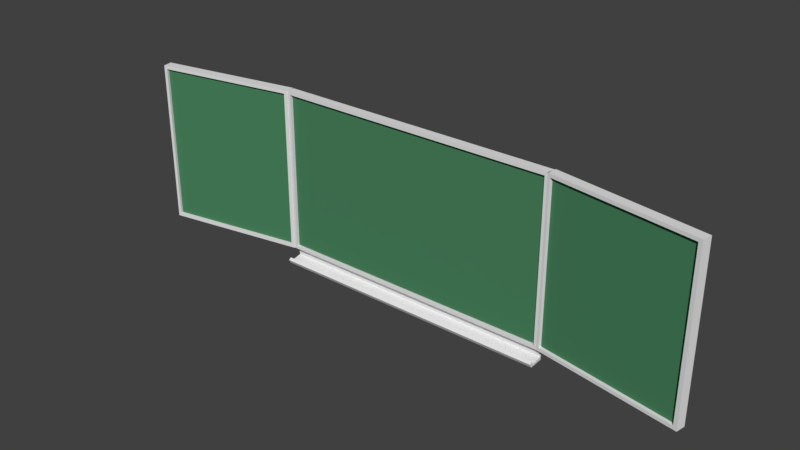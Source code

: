 # Source: blackboard.blend  (saved by Blender 2.79.0; exported with 4.5.12 LTS)
import bpy
from mathutils import Matrix  # noqa: F401  (used for matrix-valued properties, if any)

bpy.ops.wm.read_factory_settings(use_empty=True)
scene = bpy.context.scene
scene.name = 'Scene'

# ---- collections
col_collection_1 = bpy.data.collections.new('Collection 1'); scene.collection.children.link(col_collection_1)

# ---- materials (node trees are filled in below, after node groups)
mat_material_011 = bpy.data.materials.new('Material.011')
mat_material_011.alpha_threshold = 0.0
mat_material_011.use_transparent_shadow = False
mat_material_011.diffuse_color = (0.06884, 0.233, 0.1124, 1.0)
mat_material_011.roughness = 0.5
mat_material_011.specular_intensity = 0.06746
mat_material_011.line_color = (0.0, 0.0, 0.0, 1.0)
mat_material_003 = bpy.data.materials.new('Material.003')
mat_material_003.alpha_threshold = 0.0
mat_material_003.use_transparent_shadow = False
mat_material_003.roughness = 0.5
mat_material_003.line_color = (0.0, 0.0, 0.0, 1.0)
mat_material_009 = bpy.data.materials.new('Material.009')
mat_material_009.alpha_threshold = 0.0
mat_material_009.use_transparent_shadow = False
mat_material_009.roughness = 0.5
mat_material_010 = bpy.data.materials.new('Material.010')
mat_material_010.alpha_threshold = 0.0
mat_material_010.use_transparent_shadow = False
mat_material_010.roughness = 0.5

# ---- material node trees

# ---- world
world_world = bpy.data.worlds.new('World'); scene.world = world_world
world_world.color = (0.05088, 0.05088, 0.05088)
world_world.use_sun_shadow = False
world_world.sun_shadow_jitter_overblur = 0.0
world_world.cycles.sampling_method = 'MANUAL'

# ---- meshes
me_cube = bpy.data.meshes.new('Cube')
me_cube.from_pydata([(1.0, 1.0, -1.0), (1.0, -1.0, -1.0), (-1.0, -1.0, -1.0), (-1.0, 1.0, -1.0), (1.0, 1.0, 1.0), (1.0, -1.0, 1.0), (-1.0, -1.0, 1.0), (-1.0, 1.0, 1.0)], [], [(0, 1, 2, 3), (4, 7, 6, 5), (0, 4, 5, 1), (1, 5, 6, 2), (2, 6, 7, 3), (4, 0, 3, 7)])
me_cube.materials.append(mat_material_011)
me_cube.use_remesh_preserve_volume = False
me_cube.use_remesh_preserve_attributes = False
me_cube.use_mirror_vertex_groups = False
me_cube.update()
me_cube_003 = bpy.data.meshes.new('Cube.003')
me_cube_003.from_pydata([(1.0, 1.0, -1.0), (1.0, -1.0, -1.0), (-1.0, -1.0, -1.0), (-1.0, 1.0, -1.0), (1.0, 1.0, 1.0), (1.0, -1.0, 1.0), (-1.0, -1.0, 1.0), (-1.0, 1.0, 1.0), (-1.0, 0.9768, 0.9595), (1.0, 0.9768, 0.9595), (-1.0, 0.9768, -0.9686), (1.0, 0.9768, -0.9686), (1.0, -0.9768, -0.9686), (-1.0, -0.9768, -0.9686), (-1.0, -0.9768, 0.4474), (1.0, -0.9768, 0.9595), (-1.0, -0.9768, 0.9595), (-0.2939, 1.0, -1.014), (-0.2939, -1.0, -1.014), (-1.002, 1.0, -1.014), (-1.002, -1.0, -1.014), (-0.5766, 1.0, -1.123), (-0.5766, -1.0, -1.123), (-0.7192, 1.0, -1.164), (-0.7192, -1.0, -1.164), (1.989, 1.0, -1.15), (1.989, -1.0, -1.15), (2.584, 1.0, -1.173), (2.584, -1.0, -1.173), (2.496, 1.0, -1.104), (2.496, -1.0, -1.104), (3.091, 1.0, -1.126), (3.091, -1.0, -1.126)], [], [(0, 1, 18, 17), (4, 7, 6, 5), (5, 1, 12, 15), (1, 5, 6, 2), (2, 6, 14, 13, 10, 3), (4, 0, 3, 7), (8, 9, 15, 16), (13, 12, 11, 10), (5, 15, 9, 4), (4, 9, 11, 0), (3, 10, 8, 16, 14, 6, 7), (10, 11, 9, 8), (1, 0, 11, 12), (13, 14, 16, 15, 12), (18, 20, 24, 22), (2, 3, 19, 20), (1, 2, 20, 18), (3, 0, 17, 19), (24, 23, 27, 28), (17, 18, 22, 21), (20, 19, 23, 24), (19, 17, 21, 23), (27, 25, 29, 31), (23, 21, 25, 27), (22, 24, 28, 26), (21, 22, 26, 25), (29, 30, 32, 31), (26, 28, 32, 30), (25, 26, 30, 29), (28, 27, 31, 32)])
me_cube_003.materials.append(mat_material_003)
me_cube_003.use_remesh_preserve_volume = False
me_cube_003.use_remesh_preserve_attributes = False
me_cube_003.use_mirror_vertex_groups = False
me_cube_003.update()
me_cube_008 = bpy.data.meshes.new('Cube.008')
me_cube_008.from_pydata([(1.008, 2.034, -1.008), (1.008, 0.01875, -1.008), (-1.008, 0.01875, -1.008), (-1.008, 2.034, -1.008), (1.008, 2.034, 1.008), (1.008, 0.01875, 1.008), (-1.008, 0.01875, 1.008), (-1.008, 2.034, 1.008)], [], [(0, 1, 2, 3), (4, 7, 6, 5), (0, 4, 5, 1), (1, 5, 6, 2), (2, 6, 7, 3), (4, 0, 3, 7)])
me_cube_008.materials.append(mat_material_011)
me_cube_008.use_remesh_preserve_volume = False
me_cube_008.use_remesh_preserve_attributes = False
me_cube_008.use_mirror_vertex_groups = False
me_cube_008.update()
me_cube_007 = bpy.data.meshes.new('Cube.007')
me_cube_007.from_pydata([(1.0, 1.968, -1.0), (1.0, -0.0321, -1.0), (-1.0, -0.0321, -1.0), (-1.0, 1.968, -1.0), (1.0, 1.968, 1.0), (1.0, -0.0321, 1.0), (-1.0, -0.0321, 1.0), (-1.0, 1.968, 1.0), (-1.0, 1.927, 0.9595), (-1.0, 1.927, -0.9595), (-1.0, 0.01826, -0.9595), (-1.0, 0.01826, 0.9595), (0.7092, 0.01826, 0.9595), (0.7092, 0.01826, -0.9595), (0.7092, 1.927, -0.9595), (0.7092, 1.927, 0.9595)], [], [(7, 8, 11, 6), (7, 3, 9, 8), (2, 10, 9, 3), (2, 6, 11, 10), (4, 7, 6, 5), (3, 7, 4, 0), (0, 1, 2, 3), (1, 0, 4, 5), (5, 6, 2, 1), (8, 9, 14, 15), (14, 13, 12, 15), (10, 11, 12, 13), (11, 8, 15, 12), (9, 10, 13, 14)])
me_cube_007.materials.append(mat_material_009)
me_cube_007.use_remesh_preserve_volume = False
me_cube_007.use_remesh_preserve_attributes = False
me_cube_007.use_mirror_vertex_groups = False
me_cube_007.update()
me_cube_009 = bpy.data.meshes.new('Cube.009')
me_cube_009.from_pydata([(1.008, 0.0241, -1.008), (1.008, -1.991, -1.008), (-1.008, -1.991, -1.008), (-1.008, 0.0241, -1.008), (1.008, 0.0241, 1.008), (1.008, -1.991, 1.008), (-1.008, -1.991, 1.008), (-1.008, 0.0241, 1.008)], [], [(0, 1, 2, 3), (4, 7, 6, 5), (0, 4, 5, 1), (1, 5, 6, 2), (2, 6, 7, 3), (4, 0, 3, 7)])
me_cube_009.materials.append(mat_material_011)
me_cube_009.use_remesh_preserve_volume = False
me_cube_009.use_remesh_preserve_attributes = False
me_cube_009.use_mirror_vertex_groups = False
me_cube_009.update()
me_cube_005 = bpy.data.meshes.new('Cube.005')
me_cube_005.from_pydata([(1.0, 0.05034, -1.0), (1.0, -1.95, -1.0), (-1.0, -1.95, -1.0), (-1.0, 0.05034, -1.0), (1.0, 0.05034, 1.0), (1.0, -1.95, 1.0), (-1.0, -1.95, 1.0), (-1.0, 0.05034, 1.0), (-1.0, 0.009861, 0.9595), (-1.0, 0.009862, -0.9595), (-1.0, -1.899, -0.9595), (-1.0, -1.899, 0.9595), (0.7092, -1.899, 0.9595), (0.7092, -1.899, -0.9595), (0.7092, 0.009862, -0.9595), (0.7092, 0.009861, 0.9595)], [], [(7, 8, 11, 6), (7, 3, 9, 8), (2, 10, 9, 3), (2, 6, 11, 10), (4, 7, 6, 5), (3, 7, 4, 0), (0, 1, 2, 3), (1, 0, 4, 5), (5, 6, 2, 1), (8, 9, 14, 15), (14, 13, 12, 15), (10, 11, 12, 13), (11, 8, 15, 12), (9, 10, 13, 14)])
me_cube_005.materials.append(mat_material_010)
me_cube_005.use_remesh_preserve_volume = False
me_cube_005.use_remesh_preserve_attributes = False
me_cube_005.use_mirror_vertex_groups = False
me_cube_005.update()

# ---- objects
ob_bord = bpy.data.objects.new('bord', me_cube)
ob_rand_001 = bpy.data.objects.new('rand.001', me_cube_003)
ob_zijbord_rechts_001 = bpy.data.objects.new('zijbord_rechts.001', me_cube_008)
ob_zijbord_rechts_rand_001 = bpy.data.objects.new('zijbord_rechts_rand.001', me_cube_007)
ob_zijbord_rechts_000 = bpy.data.objects.new('zijbord_rechts.000', me_cube_009)
ob_zijbord_rechts_rand_000 = bpy.data.objects.new('zijbord_rechts_rand.000', me_cube_005)

# ---- transforms, parenting, visibility, modifiers, constraints
ob_bord.location = (0.005869, 0.00938, 0.0)
ob_bord.rotation_euler = (0.0, -0.0, 4.712)
ob_bord.scale = (-0.02277, 2.0, 1.13)
ob_bord.lock_rotations_4d = False
ob_bord.empty_display_type = 'ARROWS'
ob_bord.lineart.crease_threshold = 0.0
ob_rand_001.location = (0.005869, 0.00327, 0.0)
ob_rand_001.rotation_euler = (0.0, -0.0, 4.712)
ob_rand_001.scale = (0.06115, 2.048, 1.178)
ob_rand_001.lock_rotations_4d = False
ob_rand_001.empty_display_type = 'ARROWS'
ob_rand_001.lineart.crease_threshold = 0.0
ob_zijbord_rechts_001.location = (-2.084, -0.01037, 0.0)
ob_zijbord_rechts_001.rotation_euler = (0.0, -0.0, 1.748)
ob_zijbord_rechts_001.scale = (-0.02277, 1.0, 1.13)
ob_zijbord_rechts_001.lock_rotations_4d = False
ob_zijbord_rechts_001.empty_display_type = 'ARROWS'
ob_zijbord_rechts_001.lineart.crease_threshold = 0.0
ob_zijbord_rechts_rand_001.location = (-2.085, -0.002839, 0.0)
ob_zijbord_rechts_rand_001.rotation_euler = (0.0, -0.0, 1.748)
ob_zijbord_rechts_rand_001.scale = (0.07008, 1.048, 1.178)
ob_zijbord_rechts_rand_001.lock_rotations_4d = False
ob_zijbord_rechts_rand_001.empty_display_type = 'ARROWS'
ob_zijbord_rechts_rand_001.lineart.crease_threshold = 0.0
ob_zijbord_rechts_000.location = (2.103, 0.00186, 0.0)
ob_zijbord_rechts_000.rotation_euler = (0.0, -0.0, 1.396)
ob_zijbord_rechts_000.scale = (-0.02277, 1.0, 1.13)
ob_zijbord_rechts_000.lock_rotations_4d = False
ob_zijbord_rechts_000.empty_display_type = 'ARROWS'
ob_zijbord_rechts_000.lineart.crease_threshold = 0.0
ob_zijbord_rechts_rand_000.location = (2.103, 0.002149, 0.0)
ob_zijbord_rechts_rand_000.rotation_euler = (0.0, -0.0, 1.396)
ob_zijbord_rechts_rand_000.scale = (0.07008, 1.048, 1.178)
ob_zijbord_rechts_rand_000.lock_rotations_4d = False
ob_zijbord_rechts_rand_000.empty_display_type = 'ARROWS'
ob_zijbord_rechts_rand_000.lineart.crease_threshold = 0.0

# ---- collection membership
col_collection_1.objects.link(ob_bord)
col_collection_1.objects.link(ob_rand_001)
col_collection_1.objects.link(ob_zijbord_rechts_001)
col_collection_1.objects.link(ob_zijbord_rechts_rand_001)
col_collection_1.objects.link(ob_zijbord_rechts_000)
col_collection_1.objects.link(ob_zijbord_rechts_rand_000)

# ---- scene / render settings (as saved in the file)
scene.frame_start = 1; scene.frame_end = 250; scene.frame_set(1)
scene.render.engine = 'BLENDER_EEVEE_NEXT'
scene.render.resolution_percentage = 50
scene.render.dither_intensity = 0.0
scene.cycles.use_denoising = False
scene.cycles.samples = 128
scene.cycles.sampling_pattern = 'TABULATED_SOBOL'
scene.cycles.use_adaptive_sampling = False
scene.cycles.use_light_tree = False
scene.cycles.blur_glossy = 0.0
scene.cycles.sample_clamp_indirect = 0.0
scene.view_settings.view_transform = 'Standard'
bpy.context.view_layer.update()

# ---- added for rendering (the .blend has no active camera and no usable light): camera, sun
cam_auto = bpy.data.cameras.new('AutoCamera')
cam_auto.lens = 50.0
cam_auto.sensor_width = 36.0
cam_auto.clip_end = 1000.0
ob_auto_camera = bpy.data.objects.new('AutoCamera', cam_auto)
scene.collection.objects.link(ob_auto_camera)
ob_auto_camera.location = (8.0089, -9.78877, 6.30519)
ob_auto_camera.rotation_euler = (1.09748, -7.21219e-08, 0.694738)
scene.camera = ob_auto_camera
light_auto_sun = bpy.data.lights.new('AutoSun', 'SUN')
light_auto_sun.energy = 3.0
light_auto_sun.angle = 0.0523599
ob_auto_sun = bpy.data.objects.new('AutoSun', light_auto_sun)
scene.collection.objects.link(ob_auto_sun)
ob_auto_sun.rotation_euler = (0.872665, 0.174533, 0.523599)
bpy.context.view_layer.update()
